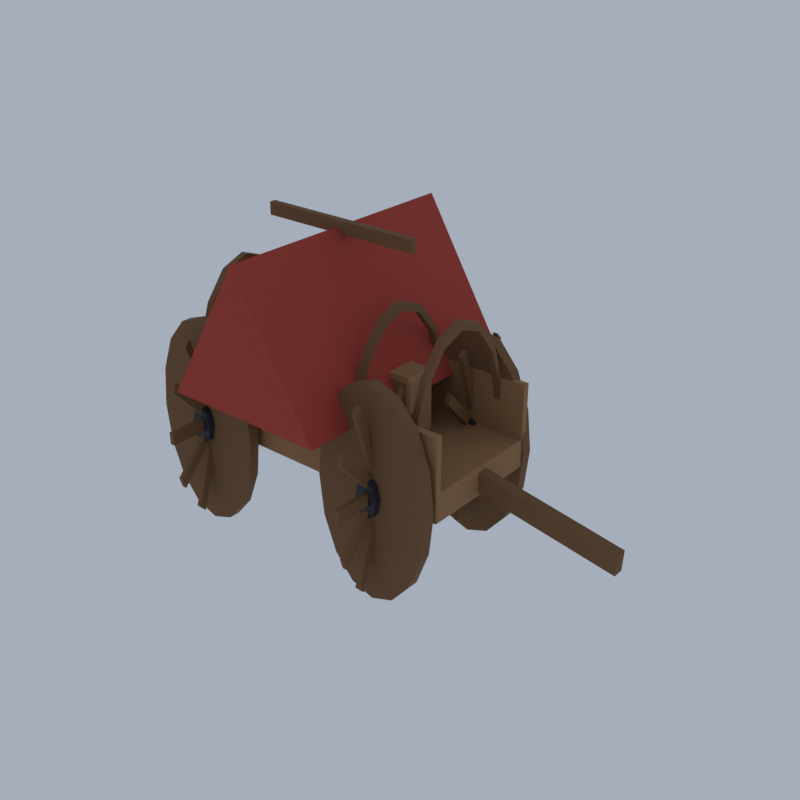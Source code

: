 # Source: DS03_02_caravan_wagon_02.blend  (saved by Blender 5.2.45; exported with 4.5.12 LTS)
import bpy
from mathutils import Matrix  # noqa: F401  (used for matrix-valued properties, if any)

bpy.ops.wm.read_factory_settings(use_empty=True)
scene = bpy.context.scene
scene.name = 'Scene'

# ---- collections
col_collection = bpy.data.collections.new('Collection'); scene.collection.children.link(col_collection)

# ---- materials (node trees are filled in below, after node groups)
mat_vh_f_plank_woodplanks = bpy.data.materials.new('vh_f_plank|WoodPlanks')
mat_vh_f_plank_woodplanks.diffuse_color = (0.3112, 0.1636, 0.06973, 1.0)
mat_vh_f_wood_wood = bpy.data.materials.new('vh_f_wood|Wood')
mat_vh_f_wood_wood.diffuse_color = (0.1768, 0.0869, 0.03288, 1.0)
mat_vh_f_iron_metal = bpy.data.materials.new('vh_f_iron|Metal')
mat_vh_f_iron_metal.diffuse_color = (0.03847, 0.03847, 0.04778, 1.0)
mat_vh_f_cloth2_fabric = bpy.data.materials.new('vh_f_cloth2|Fabric')
mat_vh_f_cloth2_fabric.diffuse_color = (0.3993, 0.05112, 0.03288, 1.0)
mat_vh_f_clay_brick = bpy.data.materials.new('vh_f_clay|Brick')
mat_vh_f_clay_brick.diffuse_color = (0.5234, 0.1975, 0.09627, 1.0)

# ---- material node trees
mat_vh_f_plank_woodplanks.use_nodes = True; mat_vh_f_plank_woodplanks.node_tree.nodes.clear()
_N = mat_vh_f_plank_woodplanks.node_tree.nodes; _L = mat_vh_f_plank_woodplanks.node_tree.links
n0 = _N.new('ShaderNodeBsdfPrincipled'); n0.name = 'Principled BSDF'; n0.location = (-200, 100)
n0.inputs[0].default_value = (0.3112, 0.1636, 0.06973, 1.0)
n0.inputs[2].default_value = 0.9
n0.inputs[10].default_value = 0.005
n1 = _N.new('ShaderNodeOutputMaterial'); n1.name = 'Material Output'; n1.location = (200, 100)
_L.new(n0.outputs[0], n1.inputs[0])
n1.is_active_output = True
mat_vh_f_wood_wood.use_nodes = True; mat_vh_f_wood_wood.node_tree.nodes.clear()
_N = mat_vh_f_wood_wood.node_tree.nodes; _L = mat_vh_f_wood_wood.node_tree.links
n0 = _N.new('ShaderNodeBsdfPrincipled'); n0.name = 'Principled BSDF'; n0.location = (-200, 100)
n0.inputs[0].default_value = (0.1768, 0.0869, 0.03288, 1.0)
n0.inputs[2].default_value = 0.9
n0.inputs[10].default_value = 0.005
n1 = _N.new('ShaderNodeOutputMaterial'); n1.name = 'Material Output'; n1.location = (200, 100)
_L.new(n0.outputs[0], n1.inputs[0])
n1.is_active_output = True
mat_vh_f_iron_metal.use_nodes = True; mat_vh_f_iron_metal.node_tree.nodes.clear()
_N = mat_vh_f_iron_metal.node_tree.nodes; _L = mat_vh_f_iron_metal.node_tree.links
n0 = _N.new('ShaderNodeBsdfPrincipled'); n0.name = 'Principled BSDF'; n0.location = (-200, 100)
n0.inputs[0].default_value = (0.03847, 0.03847, 0.04778, 1.0)
n0.inputs[1].default_value = 0.6
n0.inputs[2].default_value = 0.6
n0.inputs[10].default_value = 0.005
n1 = _N.new('ShaderNodeOutputMaterial'); n1.name = 'Material Output'; n1.location = (200, 100)
_L.new(n0.outputs[0], n1.inputs[0])
n1.is_active_output = True
mat_vh_f_cloth2_fabric.use_nodes = True; mat_vh_f_cloth2_fabric.node_tree.nodes.clear()
_N = mat_vh_f_cloth2_fabric.node_tree.nodes; _L = mat_vh_f_cloth2_fabric.node_tree.links
n0 = _N.new('ShaderNodeBsdfPrincipled'); n0.name = 'Principled BSDF'; n0.location = (-200, 100)
n0.inputs[0].default_value = (0.3993, 0.05112, 0.03288, 1.0)
n0.inputs[2].default_value = 1.0
n0.inputs[10].default_value = 0.005
n1 = _N.new('ShaderNodeOutputMaterial'); n1.name = 'Material Output'; n1.location = (200, 100)
_L.new(n0.outputs[0], n1.inputs[0])
n1.is_active_output = True
mat_vh_f_clay_brick.use_nodes = True; mat_vh_f_clay_brick.node_tree.nodes.clear()
_N = mat_vh_f_clay_brick.node_tree.nodes; _L = mat_vh_f_clay_brick.node_tree.links
n0 = _N.new('ShaderNodeBsdfPrincipled'); n0.name = 'Principled BSDF'; n0.location = (-200, 100)
n0.inputs[0].default_value = (0.5234, 0.1975, 0.09627, 1.0)
n0.inputs[2].default_value = 0.9
n0.inputs[10].default_value = 0.005
n1 = _N.new('ShaderNodeOutputMaterial'); n1.name = 'Material Output'; n1.location = (200, 100)
_L.new(n0.outputs[0], n1.inputs[0])
n1.is_active_output = True

# ---- world
world_world = bpy.data.worlds.new('World'); scene.world = world_world
world_world.use_nodes = True; world_world.node_tree.nodes.clear()
_N = world_world.node_tree.nodes; _L = world_world.node_tree.links
n0 = _N.new('ShaderNodeOutputWorld'); n0.name = 'World Output'; n0.location = (200, 100)
n1 = _N.new('ShaderNodeBackground'); n1.name = 'Background'; n1.location = (-200, 100)
n1.inputs[0].default_value = (0.42, 0.47, 0.55, 1.0)
n1.inputs[1].default_value = 0.9
_L.new(n1.outputs[0], n0.inputs[0])
n0.is_active_output = True
world_world.color = (0.05088, 0.05088, 0.05088)
world_world.sun_shadow_jitter_overblur = 0.0

# ---- meshes
me_caravan_wagon = bpy.data.meshes.new('caravan_wagon')
me_caravan_wagon.from_pydata([(-8.857, -2.45, 3.576), (-8.857, -2.5, 3.672), (-8.911, -2.45, 3.672), (-8.857, -2.5, 4.593), (-8.857, -2.45, 4.689), (-8.911, -2.45, 4.593), (-8.857, 2.45, 3.576), (-8.911, 2.45, 3.672), (-8.857, 2.5, 3.672), (-8.857, 2.45, 4.689), (-8.857, 2.5, 4.593), (-8.911, 2.45, 4.593), (3.558, -2.45, 3.576), (3.611, -2.45, 3.672), (3.558, -2.5, 3.672), (3.558, -2.45, 4.689), (3.558, -2.5, 4.593), (3.611, -2.45, 4.593), (3.558, 2.45, 3.576), (3.558, 2.5, 3.672), (3.611, 2.45, 3.672), (3.558, 2.45, 4.689), (3.611, 2.45, 4.593), (3.558, 2.5, 4.593), (-8.911, -2.542, 4.609), (3.611, -2.542, 4.609), (3.611, -2.292, 4.609), (-8.911, -2.292, 4.609), (-8.911, -2.542, 6.834), (3.611, -2.542, 6.834), (3.611, -2.292, 6.834), (-8.911, -2.292, 6.834), (-8.911, 2.292, 4.609), (3.611, 2.292, 4.609), (3.611, 2.542, 4.609), (-8.911, 2.542, 4.609), (-8.911, 2.292, 6.834), (3.611, 2.292, 6.834), (3.611, 2.542, 6.834), (-8.911, 2.542, 6.834), (-0.7714, -0.5833, 4.768), (-0.7714, -0.6667, 4.927), (-0.8608, -0.5833, 4.927), (-0.7714, -0.6667, 7.152), (-0.7714, -0.5833, 7.311), (-0.8608, -0.5833, 7.152), (-0.7714, 0.5833, 4.768), (-0.8608, 0.5833, 4.927), (-0.7714, 0.6667, 4.927), (-0.7714, 0.5833, 7.311), (-0.7714, 0.6667, 7.152), (-0.8608, 0.5833, 7.152), (0.8386, -0.5833, 4.768), (0.928, -0.5833, 4.927), (0.8386, -0.6667, 4.927), (0.8386, -0.5833, 7.311), (0.8386, -0.6667, 7.152), (0.928, -0.5833, 7.152), (0.8386, 0.5833, 4.768), (0.8386, 0.6667, 4.927), (0.928, 0.5833, 4.927), (0.8386, 0.5833, 7.311), (0.928, 0.5833, 7.152), (0.8386, 0.6667, 7.152), (-4.349, -2.75, 4.132), (-4.349, -3.167, 4.132), (-4.526, -2.75, 5.714), (-4.526, -3.167, 5.714), (-5.03, -2.75, 7.055), (-5.03, -3.167, 7.055), (-5.785, -2.75, 7.95), (-5.785, -3.167, 7.95), (-6.675, -2.75, 8.265), (-6.675, -3.167, 8.265), (-7.564, -2.75, 7.95), (-7.564, -3.167, 7.95), (-8.319, -2.75, 7.055), (-8.319, -3.167, 7.055), (-8.823, -2.75, 5.714), (-8.823, -3.167, 5.714), (-9.0, -2.75, 4.132), (-9.0, -3.167, 4.132), (-8.823, -2.75, 2.551), (-8.823, -3.167, 2.551), (-8.319, -2.75, 1.21), (-8.319, -3.167, 1.21), (-7.564, -2.75, 0.3146), (-7.564, -3.167, 0.3146), (-6.675, -2.75, 3.474e-08), (-6.675, -3.167, 0.0), (-5.785, -2.75, 0.3146), (-5.785, -3.167, 0.3146), (-5.03, -2.75, 1.21), (-5.03, -3.167, 1.21), (-4.526, -2.75, 2.551), (-4.526, -3.167, 2.551), (-6.773, -2.875, 0.1589), (-6.576, -2.875, 0.1589), (-6.576, -2.625, 0.1589), (-6.773, -2.625, 0.1589), (-6.773, -2.875, 8.106), (-6.576, -2.875, 8.106), (-6.576, -2.625, 8.106), (-6.773, -2.625, 8.106), (-6.773, -1.817, 0.5721), (-6.576, -1.817, 0.5721), (-6.576, -1.6, 0.8105), (-6.773, -1.6, 0.8105), (-6.773, -3.9, 7.454), (-6.576, -3.9, 7.454), (-6.576, -3.683, 7.693), (-6.773, -3.683, 7.693), (-6.773, -1.008, 1.939), (-6.576, -1.008, 1.939), (-6.576, -0.8833, 2.352), (-6.773, -0.8833, 2.352), (-6.773, -4.617, 5.913), (-6.576, -4.617, 5.913), (-6.576, -4.492, 6.326), (-6.773, -4.492, 6.326), (-6.773, -0.6667, 3.894), (-6.576, -0.6667, 3.894), (-6.576, -0.6667, 4.371), (-6.773, -0.6667, 4.371), (-6.773, -4.833, 3.894), (-6.576, -4.833, 3.894), (-6.576, -4.833, 4.371), (-6.773, -4.833, 4.371), (-6.773, -0.8833, 5.913), (-6.576, -0.8833, 5.913), (-6.576, -1.008, 6.326), (-6.773, -1.008, 6.326), (-6.773, -4.492, 1.939), (-6.576, -4.492, 1.939), (-6.576, -4.617, 2.352), (-6.773, -4.617, 2.352), (-6.773, -1.6, 7.454), (-6.576, -1.6, 7.454), (-6.576, -1.817, 7.693), (-6.773, -1.817, 7.693), (-6.773, -3.683, 0.5721), (-6.576, -3.683, 0.5721), (-6.576, -3.9, 0.8105), (-6.773, -3.9, 0.8105), (3.701, -2.75, 4.132), (3.701, -3.167, 4.132), (3.524, -2.75, 5.714), (3.524, -3.167, 5.714), (3.02, -2.75, 7.055), (3.02, -3.167, 7.055), (2.265, -2.75, 7.95), (2.265, -3.167, 7.95), (1.375, -2.75, 8.265), (1.375, -3.167, 8.265), (0.4853, -2.75, 7.95), (0.4853, -3.167, 7.95), (-0.2691, -2.75, 7.055), (-0.2691, -3.167, 7.055), (-0.7732, -2.75, 5.714), (-0.7732, -3.167, 5.714), (-0.9503, -2.75, 4.132), (-0.9503, -3.167, 4.132), (-0.7732, -2.75, 2.551), (-0.7732, -3.167, 2.551), (-0.2691, -2.75, 1.21), (-0.2691, -3.167, 1.21), (0.4853, -2.75, 0.3146), (0.4853, -3.167, 0.3146), (1.375, -2.75, 3.474e-08), (1.375, -3.167, 0.0), (2.265, -2.75, 0.3146), (2.265, -3.167, 0.3146), (3.02, -2.75, 1.21), (3.02, -3.167, 1.21), (3.524, -2.75, 2.551), (3.524, -3.167, 2.551), (1.277, -2.875, 0.1589), (1.474, -2.875, 0.1589), (1.474, -2.625, 0.1589), (1.277, -2.625, 0.1589), (1.277, -2.875, 8.106), (1.474, -2.875, 8.106), (1.474, -2.625, 8.106), (1.277, -2.625, 8.106), (1.277, -1.817, 0.5721), (1.474, -1.817, 0.5721), (1.474, -1.6, 0.8105), (1.277, -1.6, 0.8105), (1.277, -3.9, 7.454), (1.474, -3.9, 7.454), (1.474, -3.683, 7.693), (1.277, -3.683, 7.693), (1.277, -1.008, 1.939), (1.474, -1.008, 1.939), (1.474, -0.8833, 2.352), (1.277, -0.8833, 2.352), (1.277, -4.617, 5.913), (1.474, -4.617, 5.913), (1.474, -4.492, 6.326), (1.277, -4.492, 6.326), (1.277, -0.6667, 3.894), (1.474, -0.6667, 3.894), (1.474, -0.6667, 4.371), (1.277, -0.6667, 4.371), (1.277, -4.833, 3.894), (1.474, -4.833, 3.894), (1.474, -4.833, 4.371), (1.277, -4.833, 4.371), (1.277, -0.8833, 5.913), (1.474, -0.8833, 5.913), (1.474, -1.008, 6.326), (1.277, -1.008, 6.326), (1.277, -4.492, 1.939), (1.474, -4.492, 1.939), (1.474, -4.617, 2.352), (1.277, -4.617, 2.352), (1.277, -1.6, 7.454), (1.474, -1.6, 7.454), (1.474, -1.817, 7.693), (1.277, -1.817, 7.693), (1.277, -3.683, 0.5721), (1.474, -3.683, 0.5721), (1.474, -3.9, 0.8105), (1.277, -3.9, 0.8105), (-4.349, 2.75, 4.132), (-4.349, 2.333, 4.132), (-4.526, 2.75, 5.714), (-4.526, 2.333, 5.714), (-5.03, 2.75, 7.055), (-5.03, 2.333, 7.055), (-5.785, 2.75, 7.95), (-5.785, 2.333, 7.95), (-6.675, 2.75, 8.265), (-6.675, 2.333, 8.265), (-7.564, 2.75, 7.95), (-7.564, 2.333, 7.95), (-8.319, 2.75, 7.055), (-8.319, 2.333, 7.055), (-8.823, 2.75, 5.714), (-8.823, 2.333, 5.714), (-9.0, 2.75, 4.132), (-9.0, 2.333, 4.132), (-8.823, 2.75, 2.551), (-8.823, 2.333, 2.551), (-8.319, 2.75, 1.21), (-8.319, 2.333, 1.21), (-7.564, 2.75, 0.3146), (-7.564, 2.333, 0.3146), (-6.675, 2.75, 3.474e-08), (-6.675, 2.333, 0.0), (-5.785, 2.75, 0.3146), (-5.785, 2.333, 0.3146), (-5.03, 2.75, 1.21), (-5.03, 2.333, 1.21), (-4.526, 2.75, 2.551), (-4.526, 2.333, 2.551), (-6.773, 2.625, 0.1589), (-6.576, 2.625, 0.1589), (-6.576, 2.875, 0.1589), (-6.773, 2.875, 0.1589), (-6.773, 2.625, 8.106), (-6.576, 2.625, 8.106), (-6.576, 2.875, 8.106), (-6.773, 2.875, 8.106), (-6.773, 3.683, 0.5721), (-6.576, 3.683, 0.5721), (-6.576, 3.9, 0.8105), (-6.773, 3.9, 0.8105), (-6.773, 1.6, 7.454), (-6.576, 1.6, 7.454), (-6.576, 1.817, 7.693), (-6.773, 1.817, 7.693), (-6.773, 4.492, 1.939), (-6.576, 4.492, 1.939), (-6.576, 4.617, 2.352), (-6.773, 4.617, 2.352), (-6.773, 0.8833, 5.913), (-6.576, 0.8833, 5.913), (-6.576, 1.008, 6.326), (-6.773, 1.008, 6.326), (-6.773, 4.833, 3.894), (-6.576, 4.833, 3.894), (-6.576, 4.833, 4.371), (-6.773, 4.833, 4.371), (-6.773, 0.6667, 3.894), (-6.576, 0.6667, 3.894), (-6.576, 0.6667, 4.371), (-6.773, 0.6667, 4.371), (-6.773, 4.617, 5.913), (-6.576, 4.617, 5.913), (-6.576, 4.492, 6.326), (-6.773, 4.492, 6.326), (-6.773, 1.008, 1.939), (-6.576, 1.008, 1.939), (-6.576, 0.8833, 2.352), (-6.773, 0.8833, 2.352), (-6.773, 3.9, 7.454), (-6.576, 3.9, 7.454), (-6.576, 3.683, 7.693), (-6.773, 3.683, 7.693), (-6.773, 1.817, 0.5721), (-6.576, 1.817, 0.5721), (-6.576, 1.6, 0.8105), (-6.773, 1.6, 0.8105), (3.701, 2.75, 4.132), (3.701, 2.333, 4.132), (3.524, 2.75, 5.714), (3.524, 2.333, 5.714), (3.02, 2.75, 7.055), (3.02, 2.333, 7.055), (2.265, 2.75, 7.95), (2.265, 2.333, 7.95), (1.375, 2.75, 8.265), (1.375, 2.333, 8.265), (0.4853, 2.75, 7.95), (0.4853, 2.333, 7.95), (-0.2691, 2.75, 7.055), (-0.2691, 2.333, 7.055), (-0.7732, 2.75, 5.714), (-0.7732, 2.333, 5.714), (-0.9503, 2.75, 4.132), (-0.9503, 2.333, 4.132), (-0.7732, 2.75, 2.551), (-0.7732, 2.333, 2.551), (-0.2691, 2.75, 1.21), (-0.2691, 2.333, 1.21), (0.4853, 2.75, 0.3146), (0.4853, 2.333, 0.3146), (1.375, 2.75, 3.474e-08), (1.375, 2.333, 0.0), (2.265, 2.75, 0.3146), (2.265, 2.333, 0.3146), (3.02, 2.75, 1.21), (3.02, 2.333, 1.21), (3.524, 2.75, 2.551), (3.524, 2.333, 2.551), (1.277, 2.625, 0.1589), (1.474, 2.625, 0.1589), (1.474, 2.875, 0.1589), (1.277, 2.875, 0.1589), (1.277, 2.625, 8.106), (1.474, 2.625, 8.106), (1.474, 2.875, 8.106), (1.277, 2.875, 8.106), (1.277, 3.683, 0.5721), (1.474, 3.683, 0.5721), (1.474, 3.9, 0.8105), (1.277, 3.9, 0.8105), (1.277, 1.6, 7.454), (1.474, 1.6, 7.454), (1.474, 1.817, 7.693), (1.277, 1.817, 7.693), (1.277, 4.492, 1.939), (1.474, 4.492, 1.939), (1.474, 4.617, 2.352), (1.277, 4.617, 2.352), (1.277, 0.8833, 5.913), (1.474, 0.8833, 5.913), (1.474, 1.008, 6.326), (1.277, 1.008, 6.326), (1.277, 4.833, 3.894), (1.474, 4.833, 3.894), (1.474, 4.833, 4.371), (1.277, 4.833, 4.371), (1.277, 0.6667, 3.894), (1.474, 0.6667, 3.894), (1.474, 0.6667, 4.371), (1.277, 0.6667, 4.371), (1.277, 4.617, 5.913), (1.474, 4.617, 5.913), (1.474, 4.492, 6.326), (1.277, 4.492, 6.326), (1.277, 1.008, 1.939), (1.474, 1.008, 1.939), (1.474, 0.8833, 2.352), (1.277, 0.8833, 2.352), (1.277, 3.9, 7.454), (1.474, 3.9, 7.454), (1.474, 3.683, 7.693), (1.277, 3.683, 7.693), (1.277, 1.817, 0.5721), (1.474, 1.817, 0.5721), (1.474, 1.6, 0.8105), (1.277, 1.6, 0.8105), (-7.658, 2.417, 4.768), (-7.658, 2.583, 4.768), (-7.39, 2.583, 4.768), (-7.39, 2.417, 4.768), (-7.658, 2.233, 6.532), (-7.658, 2.387, 6.654), (-7.39, 2.387, 6.654), (-7.39, 2.233, 6.532), (-7.658, 1.709, 8.027), (-7.658, 1.827, 8.252), (-7.39, 1.827, 8.252), (-7.39, 1.709, 8.027), (-7.658, 0.9248, 9.027), (-7.658, 0.9886, 9.32), (-7.39, 0.9886, 9.32), (-7.39, 0.9248, 9.027), (-7.658, 4.765e-15, 9.377), (-7.658, 5.094e-15, 9.695), (-7.39, 1.093e-08, 9.695), (-7.39, 1.093e-08, 9.377), (-7.658, -0.9248, 9.027), (-7.658, -0.9886, 9.32), (-7.39, -0.9886, 9.32), (-7.39, -0.9248, 9.027), (-7.658, -1.709, 8.027), (-7.658, -1.827, 8.252), (-7.39, -1.827, 8.252), (-7.39, -1.709, 8.027), (-7.658, -2.233, 6.532), (-7.658, -2.387, 6.654), (-7.39, -2.387, 6.654), (-7.39, -2.233, 6.532), (-7.658, -2.417, 4.768), (-7.658, -2.583, 4.768), (-7.39, -2.583, 4.768), (-7.39, -2.417, 4.768), (-5.154, 2.417, 4.768), (-5.154, 2.583, 4.768), (-4.886, 2.583, 4.768), (-4.886, 2.417, 4.768), (-5.154, 2.233, 6.532), (-5.154, 2.387, 6.654), (-4.886, 2.387, 6.654), (-4.886, 2.233, 6.532), (-5.154, 1.709, 8.027), (-5.154, 1.827, 8.252), (-4.886, 1.827, 8.252), (-4.886, 1.709, 8.027), (-5.154, 0.9248, 9.027), (-5.154, 0.9886, 9.32), (-4.886, 0.9886, 9.32), (-4.886, 0.9248, 9.027), (-5.154, 4.765e-15, 9.377), (-5.154, 5.094e-15, 9.695), (-4.886, 1.093e-08, 9.695), (-4.886, 1.093e-08, 9.377), (-5.154, -0.9248, 9.027), (-5.154, -0.9886, 9.32), (-4.886, -0.9886, 9.32), (-4.886, -0.9248, 9.027), (-5.154, -1.709, 8.027), (-5.154, -1.827, 8.252), (-4.886, -1.827, 8.252), (-4.886, -1.709, 8.027), (-5.154, -2.233, 6.532), (-5.154, -2.387, 6.654), (-4.886, -2.387, 6.654), (-4.886, -2.233, 6.532), (-5.154, -2.417, 4.768), (-5.154, -2.583, 4.768), (-4.886, -2.583, 4.768), (-4.886, -2.417, 4.768), (-2.65, 2.417, 4.768), (-2.65, 2.583, 4.768), (-2.381, 2.583, 4.768), (-2.381, 2.417, 4.768), (-2.65, 2.233, 6.532), (-2.65, 2.387, 6.654), (-2.381, 2.387, 6.654), (-2.381, 2.233, 6.532), (-2.65, 1.709, 8.027), (-2.65, 1.827, 8.252), (-2.381, 1.827, 8.252), (-2.381, 1.709, 8.027), (-2.65, 0.9248, 9.027), (-2.65, 0.9886, 9.32), (-2.381, 0.9886, 9.32), (-2.381, 0.9248, 9.027), (-2.65, 4.765e-15, 9.377), (-2.65, 5.094e-15, 9.695), (-2.381, 1.093e-08, 9.695), (-2.381, 1.093e-08, 9.377), (-2.65, -0.9248, 9.027), (-2.65, -0.9886, 9.32), (-2.381, -0.9886, 9.32), (-2.381, -0.9248, 9.027), (-2.65, -1.709, 8.027), (-2.65, -1.827, 8.252), (-2.381, -1.827, 8.252), (-2.381, -1.709, 8.027), (-2.65, -2.233, 6.532), (-2.65, -2.387, 6.654), (-2.381, -2.387, 6.654), (-2.381, -2.233, 6.532), (-2.65, -2.417, 4.768), (-2.65, -2.583, 4.768), (-2.381, -2.583, 4.768), (-2.381, -2.417, 4.768), (-0.1453, 2.417, 4.768), (-0.1453, 2.583, 4.768), (0.123, 2.583, 4.768), (0.123, 2.417, 4.768), (-0.1453, 2.233, 6.532), (-0.1453, 2.387, 6.654), (0.123, 2.387, 6.654), (0.123, 2.233, 6.532), (-0.1453, 1.709, 8.027), (-0.1453, 1.827, 8.252), (0.123, 1.827, 8.252), (0.123, 1.709, 8.027), (-0.1453, 0.9248, 9.027), (-0.1453, 0.9886, 9.32), (0.123, 0.9886, 9.32), (0.123, 0.9248, 9.027), (-0.1453, 4.765e-15, 9.377), (-0.1453, 5.094e-15, 9.695), (0.123, 1.093e-08, 9.695), (0.123, 1.093e-08, 9.377), (-0.1453, -0.9248, 9.027), (-0.1453, -0.9886, 9.32), (0.123, -0.9886, 9.32), (0.123, -0.9248, 9.027), (-0.1453, -1.709, 8.027), (-0.1453, -1.827, 8.252), (0.123, -1.827, 8.252), (0.123, -1.709, 8.027), (-0.1453, -2.233, 6.532), (-0.1453, -2.387, 6.654), (0.123, -2.387, 6.654), (0.123, -2.233, 6.532), (-0.1453, -2.417, 4.768), (-0.1453, -2.583, 4.768), (0.123, -2.583, 4.768), (0.123, -2.417, 4.768), (2.359, 2.417, 4.768), (2.359, 2.583, 4.768), (2.627, 2.583, 4.768), (2.627, 2.417, 4.768), (2.359, 2.233, 6.532), (2.359, 2.387, 6.654), (2.627, 2.387, 6.654), (2.627, 2.233, 6.532), (2.359, 1.709, 8.027), (2.359, 1.827, 8.252), (2.627, 1.827, 8.252), (2.627, 1.709, 8.027), (2.359, 0.9248, 9.027), (2.359, 0.9886, 9.32), (2.627, 0.9886, 9.32), (2.627, 0.9248, 9.027), (2.359, 4.765e-15, 9.377), (2.359, 5.094e-15, 9.695), (2.627, 1.093e-08, 9.695), (2.627, 1.093e-08, 9.377), (2.359, -0.9248, 9.027), (2.359, -0.9886, 9.32), (2.627, -0.9886, 9.32), (2.627, -0.9248, 9.027), (2.359, -1.709, 8.027), (2.359, -1.827, 8.252), (2.627, -1.827, 8.252), (2.627, -1.709, 8.027), (2.359, -2.233, 6.532), (2.359, -2.387, 6.654), (2.627, -2.387, 6.654), (2.627, -2.233, 6.532), (2.359, -2.417, 4.768), (2.359, -2.583, 4.768), (2.627, -2.583, 4.768), (2.627, -2.417, 4.768), (-5.87, -0.125, 11.52), (0.5702, -0.125, 11.52), (0.5702, 0.125, 11.52), (-5.87, 0.125, 11.52), (-5.87, -0.125, 12.0), (0.5702, -0.125, 12.0), (0.5702, 0.125, 12.0), (-5.87, 0.125, 12.0), (3.589, -0.2083, 3.737), (8.956, -0.2083, 2.783), (8.956, 0.2083, 2.783), (3.589, 0.2083, 3.737), (3.634, -0.2083, 4.528), (9.0, -0.2083, 3.574), (9.0, 0.2083, 3.574), (3.634, 0.2083, 4.528), (-6.227, -2.75, 4.132), (-6.227, -3.417, 4.132), (-6.358, -2.75, 4.694), (-6.358, -3.417, 4.694), (-6.675, -2.75, 4.927), (-6.675, -3.417, 4.927), (-6.991, -2.75, 4.694), (-6.991, -3.417, 4.694), (-7.122, -2.75, 4.132), (-7.122, -3.417, 4.132), (-6.991, -2.75, 3.571), (-6.991, -3.417, 3.571), (-6.675, -2.75, 3.338), (-6.675, -3.417, 3.338), (-6.358, -2.75, 3.571), (-6.358, -3.417, 3.571), (1.822, -2.75, 4.132), (1.822, -3.417, 4.132), (1.691, -2.75, 4.694), (1.691, -3.417, 4.694), (1.375, -2.75, 4.927), (1.375, -3.417, 4.927), (1.059, -2.75, 4.694), (1.059, -3.417, 4.694), (0.928, -2.75, 4.132), (0.928, -3.417, 4.132), (1.059, -2.75, 3.571), (1.059, -3.417, 3.571), (1.375, -2.75, 3.338), (1.375, -3.417, 3.338), (1.691, -2.75, 3.571), (1.691, -3.417, 3.571), (-6.227, 2.75, 4.132), (-6.227, 2.083, 4.132), (-6.358, 2.75, 4.694), (-6.358, 2.083, 4.694), (-6.675, 2.75, 4.927), (-6.675, 2.083, 4.927), (-6.991, 2.75, 4.694), (-6.991, 2.083, 4.694), (-7.122, 2.75, 4.132), (-7.122, 2.083, 4.132), (-6.991, 2.75, 3.571), (-6.991, 2.083, 3.571), (-6.675, 2.75, 3.338), (-6.675, 2.083, 3.338), (-6.358, 2.75, 3.571), (-6.358, 2.083, 3.571), (1.822, 2.75, 4.132), (1.822, 2.083, 4.132), (1.691, 2.75, 4.694), (1.691, 2.083, 4.694), (1.375, 2.75, 4.927), (1.375, 2.083, 4.927), (1.059, 2.75, 4.694), (1.059, 2.083, 4.694), (0.928, 2.75, 4.132), (0.928, 2.083, 4.132), (1.059, 2.75, 3.571), (1.059, 2.083, 3.571), (1.375, 2.75, 3.338), (1.375, 2.083, 3.338), (1.691, 2.75, 3.571), (1.691, 2.083, 3.571), (-5.87, -5.0, 6.358), (0.5702, -5.0, 6.358), (-2.65, -5.0, 11.76), (-5.87, 5.0, 6.358), (0.5702, 5.0, 6.358), (-2.65, 5.0, 11.76), (-6.317, -0.5, 4.927), (-6.317, -0.5833, 5.086), (-6.406, -0.5, 5.086), (-6.317, -0.5833, 6.993), (-6.317, -0.5, 7.152), (-6.406, -0.5, 6.993), (-6.317, 0.5, 4.927), (-6.406, 0.5, 5.086), (-6.317, 0.5833, 5.086), (-6.317, 0.5, 7.152), (-6.317, 0.5833, 6.993), (-6.406, 0.5, 6.993), (-4.349, -0.5, 4.927), (-4.26, -0.5, 5.086), (-4.349, -0.5833, 5.086), (-4.349, -0.5, 7.152), (-4.349, -0.5833, 6.993), (-4.26, -0.5, 6.993), (-4.349, 0.5, 4.927), (-4.349, 0.5833, 5.086), (-4.26, 0.5, 5.086), (-4.349, 0.5, 7.152), (-4.26, 0.5, 6.993), (-4.349, 0.5833, 6.993)], [], [(0, 1, 2), (3, 4, 5), (6, 7, 8), (9, 10, 11), (12, 13, 14), (15, 16, 17), (18, 19, 20), (21, 22, 23), (6, 0, 2, 7), (1, 3, 5, 2), (4, 9, 11, 5), (10, 8, 7, 11), (18, 6, 8, 19), (9, 21, 23, 10), (22, 20, 19, 23), (12, 18, 20, 13), (21, 15, 17, 22), (16, 14, 13, 17), (0, 12, 14, 1), (15, 4, 3, 16), (6, 18, 12, 0), (2, 5, 11, 7), (14, 16, 3, 1), (21, 9, 4, 15), (8, 10, 23, 19), (20, 22, 17, 13), (24, 27, 26, 25), (28, 29, 30, 31), (24, 25, 29, 28), (25, 26, 30, 29), (26, 27, 31, 30), (27, 24, 28, 31), (32, 35, 34, 33), (36, 37, 38, 39), (32, 33, 37, 36), (33, 34, 38, 37), (34, 35, 39, 38), (35, 32, 36, 39), (40, 41, 42), (43, 44, 45), (46, 47, 48), (49, 50, 51), (52, 53, 54), (55, 56, 57), (58, 59, 60), (61, 62, 63), (46, 40, 42, 47), (41, 43, 45, 42), (44, 49, 51, 45), (50, 48, 47, 51), (58, 46, 48, 59), (49, 61, 63, 50), (62, 60, 59, 63), (52, 58, 60, 53), (61, 55, 57, 62), (56, 54, 53, 57), (40, 52, 54, 41), (55, 44, 43, 56), (46, 58, 52, 40), (42, 45, 51, 47), (54, 56, 43, 41), (61, 49, 44, 55), (48, 50, 63, 59), (60, 62, 57, 53), (94, 92, 90, 88, 86, 84, 82, 80, 78, 76, 74, 72, 70, 68, 66, 64), (65, 67, 69, 71, 73, 75, 77, 79, 81, 83, 85, 87, 89, 91, 93, 95), (64, 66, 67, 65), (66, 68, 69, 67), (68, 70, 71, 69), (70, 72, 73, 71), (72, 74, 75, 73), (74, 76, 77, 75), (76, 78, 79, 77), (78, 80, 81, 79), (80, 82, 83, 81), (82, 84, 85, 83), (84, 86, 87, 85), (86, 88, 89, 87), (88, 90, 91, 89), (90, 92, 93, 91), (92, 94, 95, 93), (94, 64, 65, 95), (96, 99, 98, 97), (100, 101, 102, 103), (96, 97, 101, 100), (97, 98, 102, 101), (98, 99, 103, 102), (99, 96, 100, 103), (104, 107, 106, 105), (108, 109, 110, 111), (104, 105, 109, 108), (105, 106, 110, 109), (106, 107, 111, 110), (107, 104, 108, 111), (112, 115, 114, 113), (116, 117, 118, 119), (112, 113, 117, 116), (113, 114, 118, 117), (114, 115, 119, 118), (115, 112, 116, 119), (120, 123, 122, 121), (124, 125, 126, 127), (120, 121, 125, 124), (121, 122, 126, 125), (122, 123, 127, 126), (123, 120, 124, 127), (128, 131, 130, 129), (132, 133, 134, 135), (128, 129, 133, 132), (129, 130, 134, 133), (130, 131, 135, 134), (131, 128, 132, 135), (136, 139, 138, 137), (140, 141, 142, 143), (136, 137, 141, 140), (137, 138, 142, 141), (138, 139, 143, 142), (139, 136, 140, 143), (174, 172, 170, 168, 166, 164, 162, 160, 158, 156, 154, 152, 150, 148, 146, 144), (145, 147, 149, 151, 153, 155, 157, 159, 161, 163, 165, 167, 169, 171, 173, 175), (144, 146, 147, 145), (146, 148, 149, 147), (148, 150, 151, 149), (150, 152, 153, 151), (152, 154, 155, 153), (154, 156, 157, 155), (156, 158, 159, 157), (158, 160, 161, 159), (160, 162, 163, 161), (162, 164, 165, 163), (164, 166, 167, 165), (166, 168, 169, 167), (168, 170, 171, 169), (170, 172, 173, 171), (172, 174, 175, 173), (174, 144, 145, 175), (176, 179, 178, 177), (180, 181, 182, 183), (176, 177, 181, 180), (177, 178, 182, 181), (178, 179, 183, 182), (179, 176, 180, 183), (184, 187, 186, 185), (188, 189, 190, 191), (184, 185, 189, 188), (185, 186, 190, 189), (186, 187, 191, 190), (187, 184, 188, 191), (192, 195, 194, 193), (196, 197, 198, 199), (192, 193, 197, 196), (193, 194, 198, 197), (194, 195, 199, 198), (195, 192, 196, 199), (200, 203, 202, 201), (204, 205, 206, 207), (200, 201, 205, 204), (201, 202, 206, 205), (202, 203, 207, 206), (203, 200, 204, 207), (208, 211, 210, 209), (212, 213, 214, 215), (208, 209, 213, 212), (209, 210, 214, 213), (210, 211, 215, 214), (211, 208, 212, 215), (216, 219, 218, 217), (220, 221, 222, 223), (216, 217, 221, 220), (217, 218, 222, 221), (218, 219, 223, 222), (219, 216, 220, 223), (254, 252, 250, 248, 246, 244, 242, 240, 238, 236, 234, 232, 230, 228, 226, 224), (225, 227, 229, 231, 233, 235, 237, 239, 241, 243, 245, 247, 249, 251, 253, 255), (224, 226, 227, 225), (226, 228, 229, 227), (228, 230, 231, 229), (230, 232, 233, 231), (232, 234, 235, 233), (234, 236, 237, 235), (236, 238, 239, 237), (238, 240, 241, 239), (240, 242, 243, 241), (242, 244, 245, 243), (244, 246, 247, 245), (246, 248, 249, 247), (248, 250, 251, 249), (250, 252, 253, 251), (252, 254, 255, 253), (254, 224, 225, 255), (256, 259, 258, 257), (260, 261, 262, 263), (256, 257, 261, 260), (257, 258, 262, 261), (258, 259, 263, 262), (259, 256, 260, 263), (264, 267, 266, 265), (268, 269, 270, 271), (264, 265, 269, 268), (265, 266, 270, 269), (266, 267, 271, 270), (267, 264, 268, 271), (272, 275, 274, 273), (276, 277, 278, 279), (272, 273, 277, 276), (273, 274, 278, 277), (274, 275, 279, 278), (275, 272, 276, 279), (280, 283, 282, 281), (284, 285, 286, 287), (280, 281, 285, 284), (281, 282, 286, 285), (282, 283, 287, 286), (283, 280, 284, 287), (288, 291, 290, 289), (292, 293, 294, 295), (288, 289, 293, 292), (289, 290, 294, 293), (290, 291, 295, 294), (291, 288, 292, 295), (296, 299, 298, 297), (300, 301, 302, 303), (296, 297, 301, 300), (297, 298, 302, 301), (298, 299, 303, 302), (299, 296, 300, 303), (334, 332, 330, 328, 326, 324, 322, 320, 318, 316, 314, 312, 310, 308, 306, 304), (305, 307, 309, 311, 313, 315, 317, 319, 321, 323, 325, 327, 329, 331, 333, 335), (304, 306, 307, 305), (306, 308, 309, 307), (308, 310, 311, 309), (310, 312, 313, 311), (312, 314, 315, 313), (314, 316, 317, 315), (316, 318, 319, 317), (318, 320, 321, 319), (320, 322, 323, 321), (322, 324, 325, 323), (324, 326, 327, 325), (326, 328, 329, 327), (328, 330, 331, 329), (330, 332, 333, 331), (332, 334, 335, 333), (334, 304, 305, 335), (336, 339, 338, 337), (340, 341, 342, 343), (336, 337, 341, 340), (337, 338, 342, 341), (338, 339, 343, 342), (339, 336, 340, 343), (344, 347, 346, 345), (348, 349, 350, 351), (344, 345, 349, 348), (345, 346, 350, 349), (346, 347, 351, 350), (347, 344, 348, 351), (352, 355, 354, 353), (356, 357, 358, 359), (352, 353, 357, 356), (353, 354, 358, 357), (354, 355, 359, 358), (355, 352, 356, 359), (360, 363, 362, 361), (364, 365, 366, 367), (360, 361, 365, 364), (361, 362, 366, 365), (362, 363, 367, 366), (363, 360, 364, 367), (368, 371, 370, 369), (372, 373, 374, 375), (368, 369, 373, 372), (369, 370, 374, 373), (370, 371, 375, 374), (371, 368, 372, 375), (376, 379, 378, 377), (380, 381, 382, 383), (376, 377, 381, 380), (377, 378, 382, 381), (378, 379, 383, 382), (379, 376, 380, 383), (384, 388, 389, 385), (385, 389, 390, 386), (386, 390, 391, 387), (387, 391, 388, 384), (388, 392, 393, 389), (389, 393, 394, 390), (390, 394, 395, 391), (391, 395, 392, 388), (392, 396, 397, 393), (393, 397, 398, 394), (394, 398, 399, 395), (395, 399, 396, 392), (396, 400, 401, 397), (397, 401, 402, 398), (398, 402, 403, 399), (399, 403, 400, 396), (400, 404, 405, 401), (401, 405, 406, 402), (402, 406, 407, 403), (403, 407, 404, 400), (404, 408, 409, 405), (405, 409, 410, 406), (406, 410, 411, 407), (407, 411, 408, 404), (408, 412, 413, 409), (409, 413, 414, 410), (410, 414, 415, 411), (411, 415, 412, 408), (412, 416, 417, 413), (413, 417, 418, 414), (414, 418, 419, 415), (415, 419, 416, 412), (387, 384, 385, 386), (416, 419, 418, 417), (420, 424, 425, 421), (421, 425, 426, 422), (422, 426, 427, 423), (423, 427, 424, 420), (424, 428, 429, 425), (425, 429, 430, 426), (426, 430, 431, 427), (427, 431, 428, 424), (428, 432, 433, 429), (429, 433, 434, 430), (430, 434, 435, 431), (431, 435, 432, 428), (432, 436, 437, 433), (433, 437, 438, 434), (434, 438, 439, 435), (435, 439, 436, 432), (436, 440, 441, 437), (437, 441, 442, 438), (438, 442, 443, 439), (439, 443, 440, 436), (440, 444, 445, 441), (441, 445, 446, 442), (442, 446, 447, 443), (443, 447, 444, 440), (444, 448, 449, 445), (445, 449, 450, 446), (446, 450, 451, 447), (447, 451, 448, 444), (448, 452, 453, 449), (449, 453, 454, 450), (450, 454, 455, 451), (451, 455, 452, 448), (423, 420, 421, 422), (452, 455, 454, 453), (456, 460, 461, 457), (457, 461, 462, 458), (458, 462, 463, 459), (459, 463, 460, 456), (460, 464, 465, 461), (461, 465, 466, 462), (462, 466, 467, 463), (463, 467, 464, 460), (464, 468, 469, 465), (465, 469, 470, 466), (466, 470, 471, 467), (467, 471, 468, 464), (468, 472, 473, 469), (469, 473, 474, 470), (470, 474, 475, 471), (471, 475, 472, 468), (472, 476, 477, 473), (473, 477, 478, 474), (474, 478, 479, 475), (475, 479, 476, 472), (476, 480, 481, 477), (477, 481, 482, 478), (478, 482, 483, 479), (479, 483, 480, 476), (480, 484, 485, 481), (481, 485, 486, 482), (482, 486, 487, 483), (483, 487, 484, 480), (484, 488, 489, 485), (485, 489, 490, 486), (486, 490, 491, 487), (487, 491, 488, 484), (459, 456, 457, 458), (488, 491, 490, 489), (492, 496, 497, 493), (493, 497, 498, 494), (494, 498, 499, 495), (495, 499, 496, 492), (496, 500, 501, 497), (497, 501, 502, 498), (498, 502, 503, 499), (499, 503, 500, 496), (500, 504, 505, 501), (501, 505, 506, 502), (502, 506, 507, 503), (503, 507, 504, 500), (504, 508, 509, 505), (505, 509, 510, 506), (506, 510, 511, 507), (507, 511, 508, 504), (508, 512, 513, 509), (509, 513, 514, 510), (510, 514, 515, 511), (511, 515, 512, 508), (512, 516, 517, 513), (513, 517, 518, 514), (514, 518, 519, 515), (515, 519, 516, 512), (516, 520, 521, 517), (517, 521, 522, 518), (518, 522, 523, 519), (519, 523, 520, 516), (520, 524, 525, 521), (521, 525, 526, 522), (522, 526, 527, 523), (523, 527, 524, 520), (495, 492, 493, 494), (524, 527, 526, 525), (528, 532, 533, 529), (529, 533, 534, 530), (530, 534, 535, 531), (531, 535, 532, 528), (532, 536, 537, 533), (533, 537, 538, 534), (534, 538, 539, 535), (535, 539, 536, 532), (536, 540, 541, 537), (537, 541, 542, 538), (538, 542, 543, 539), (539, 543, 540, 536), (540, 544, 545, 541), (541, 545, 546, 542), (542, 546, 547, 543), (543, 547, 544, 540), (544, 548, 549, 545), (545, 549, 550, 546), (546, 550, 551, 547), (547, 551, 548, 544), (548, 552, 553, 549), (549, 553, 554, 550), (550, 554, 555, 551), (551, 555, 552, 548), (552, 556, 557, 553), (553, 557, 558, 554), (554, 558, 559, 555), (555, 559, 556, 552), (556, 560, 561, 557), (557, 561, 562, 558), (558, 562, 563, 559), (559, 563, 560, 556), (531, 528, 529, 530), (560, 563, 562, 561), (564, 567, 566, 565), (568, 569, 570, 571), (564, 565, 569, 568), (565, 566, 570, 569), (566, 567, 571, 570), (567, 564, 568, 571), (572, 575, 574, 573), (576, 577, 578, 579), (572, 573, 577, 576), (573, 574, 578, 577), (574, 575, 579, 578), (575, 572, 576, 579), (594, 592, 590, 588, 586, 584, 582, 580), (581, 583, 585, 587, 589, 591, 593, 595), (580, 582, 583, 581), (582, 584, 585, 583), (584, 586, 587, 585), (586, 588, 589, 587), (588, 590, 591, 589), (590, 592, 593, 591), (592, 594, 595, 593), (594, 580, 581, 595), (610, 608, 606, 604, 602, 600, 598, 596), (597, 599, 601, 603, 605, 607, 609, 611), (596, 598, 599, 597), (598, 600, 601, 599), (600, 602, 603, 601), (602, 604, 605, 603), (604, 606, 607, 605), (606, 608, 609, 607), (608, 610, 611, 609), (610, 596, 597, 611), (626, 624, 622, 620, 618, 616, 614, 612), (613, 615, 617, 619, 621, 623, 625, 627), (612, 614, 615, 613), (614, 616, 617, 615), (616, 618, 619, 617), (618, 620, 621, 619), (620, 622, 623, 621), (622, 624, 625, 623), (624, 626, 627, 625), (626, 612, 613, 627), (642, 640, 638, 636, 634, 632, 630, 628), (629, 631, 633, 635, 637, 639, 641, 643), (628, 630, 631, 629), (630, 632, 633, 631), (632, 634, 635, 633), (634, 636, 637, 635), (636, 638, 639, 637), (638, 640, 641, 639), (640, 642, 643, 641), (642, 628, 629, 643), (644, 645, 646), (647, 649, 648), (644, 647, 648, 645), (645, 648, 649, 646), (646, 649, 647, 644), (650, 651, 652), (653, 654, 655), (656, 657, 658), (659, 660, 661), (662, 663, 664), (665, 666, 667), (668, 669, 670), (671, 672, 673), (656, 650, 652, 657), (651, 653, 655, 652), (654, 659, 661, 655), (660, 658, 657, 661), (668, 656, 658, 669), (659, 671, 673, 660), (672, 670, 669, 673), (662, 668, 670, 663), (671, 665, 667, 672), (666, 664, 663, 667), (650, 662, 664, 651), (665, 654, 653, 666), (656, 668, 662, 650), (652, 655, 661, 657), (664, 666, 653, 651), (671, 659, 654, 665), (658, 660, 673, 669), (670, 672, 667, 663)])
me_caravan_wagon.polygons.foreach_set('use_smooth', [True] * 533)
me_caravan_wagon.polygons.foreach_set('material_index', [0, 0, 0, 0, 0, 0, 0, 0, 0, 0, 0, 0, 0, 0, 0, 0, 0, 0, 0, 0, 0, 0, 0, 0, 0, 0, 0, 0, 0, 0, 0, 0, 0, 0, 0, 0, 0, 0, 0, 0, 0, 0, 0, 0, 0, 0, 0, 0, 0, 0, 0, 0, 0, 0, 0, 0, 0, 0, 0, 0, 0, 0, 0, 0, 1, 1, 1, 1, 1, 1, 1, 1, 1, 1, 1, 1, 1, 1, 1, 1, 1, 1, 1, 1, 1, 1, 1, 1, 1, 1, 1, 1, 1, 1, 1, 1, 1, 1, 1, 1, 1, 1, 1, 1, 1, 1, 1, 1, 1, 1, 1, 1, 1, 1, 1, 1, 1, 1, 1, 1, 1, 1, 1, 1, 1, 1, 1, 1, 1, 1, 1, 1, 1, 1, 1, 1, 1, 1, 1, 1, 1, 1, 1, 1, 1, 1, 1, 1, 1, 1, 1, 1, 1, 1, 1, 1, 1, 1, 1, 1, 1, 1, 1, 1, 1, 1, 1, 1, 1, 1, 1, 1, 1, 1, 1, 1, 1, 1, 1, 1, 1, 1, 1, 1, 1, 1, 1, 1, 1, 1, 1, 1, 1, 1, 1, 1, 1, 1, 1, 1, 1, 1, 1, 1, 1, 1, 1, 1, 1, 1, 1, 1, 1, 1, 1, 1, 1, 1, 1, 1, 1, 1, 1, 1, 1, 1, 1, 1, 1, 1, 1, 1, 1, 1, 1, 1, 1, 1, 1, 1, 1, 1, 1, 1, 1, 1, 1, 1, 1, 1, 1, 1, 1, 1, 1, 1, 1, 1, 1, 1, 1, 1, 1, 1, 1, 1, 1, 1, 1, 1, 1, 1, 1, 1, 1, 1, 1, 1, 1, 1, 1, 1, 1, 1, 1, 1, 1, 1, 1, 1, 1, 1, 1, 1, 1, 1, 1, 1, 1, 1, 1, 1, 1, 1, 1, 1, 1, 1, 1, 1, 1, 1, 1, 1, 1, 1, 1, 1, 1, 1, 1, 1, 1, 1, 1, 1, 1, 1, 1, 1, 1, 1, 1, 1, 1, 1, 1, 1, 1, 1, 1, 1, 1, 1, 1, 1, 1, 1, 1, 1, 1, 1, 1, 1, 1, 1, 1, 1, 1, 1, 1, 1, 1, 1, 1, 1, 1, 1, 1, 1, 1, 1, 1, 1, 1, 1, 1, 1, 1, 1, 1, 1, 1, 1, 1, 1, 1, 1, 1, 1, 1, 1, 1, 1, 1, 1, 1, 1, 1, 1, 1, 1, 1, 1, 1, 1, 1, 1, 1, 1, 1, 1, 1, 1, 1, 1, 1, 1, 1, 1, 1, 1, 1, 1, 1, 1, 1, 1, 1, 1, 1, 1, 1, 1, 1, 1, 1, 1, 1, 1, 1, 1, 1, 1, 1, 1, 1, 1, 1, 1, 1, 1, 1, 1, 1, 1, 1, 1, 1, 1, 1, 1, 2, 2, 2, 2, 2, 2, 2, 2, 2, 2, 2, 2, 2, 2, 2, 2, 2, 2, 2, 2, 2, 2, 2, 2, 2, 2, 2, 2, 2, 2, 2, 2, 2, 2, 2, 2, 2, 2, 2, 2, 3, 3, 3, 3, 3, 4, 4, 4, 4, 4, 4, 4, 4, 4, 4, 4, 4, 4, 4, 4, 4, 4, 4, 4, 4, 4, 4, 4, 4, 4, 4])
_k = set([(0, 1), (0, 2), (0, 6), (0, 12), (1, 2), (1, 3), (1, 14), (2, 5), (2, 7), (3, 4), (3, 5), (3, 16), (4, 5), (4, 9), (4, 15), (5, 11), (6, 7), (6, 8), (6, 18), (7, 8), (7, 11), (8, 10), (8, 19), (9, 10), (9, 11), (9, 21), (10, 11), (10, 23), (12, 13), (12, 14), (12, 18), (13, 14), (13, 17), (13, 20), (14, 16), (15, 16), (15, 17), (15, 21), (16, 17), (17, 22), (18, 19), (18, 20), (19, 20), (19, 23), (20, 22), (21, 22), (21, 23), (22, 23), (24, 25), (24, 27), (24, 28), (25, 26), (25, 29), (26, 27), (26, 30), (27, 31), (28, 29), (28, 31), (29, 30), (30, 31), (32, 33), (32, 35), (32, 36), (33, 34), (33, 37), (34, 35), (34, 38), (35, 39), (36, 37), (36, 39), (37, 38), (38, 39), (40, 41), (40, 42), (40, 46), (40, 52), (41, 42), (41, 43), (41, 54), (42, 45), (42, 47), (43, 44), (43, 45), (43, 56), (44, 45), (44, 49), (44, 55), (45, 51), (46, 47), (46, 48), (46, 58), (47, 48), (47, 51), (48, 50), (48, 59), (49, 50), (49, 51), (49, 61), (50, 51), (50, 63), (52, 53), (52, 54), (52, 58), (53, 54), (53, 57), (53, 60), (54, 56), (55, 56), (55, 57), (55, 61), (56, 57), (57, 62), (58, 59), (58, 60), (59, 60), (59, 63), (60, 62), (61, 62), (61, 63), (62, 63), (64, 66), (64, 94), (65, 67), (65, 95), (66, 68), (67, 69), (68, 70), (69, 71), (70, 72), (71, 73), (72, 74), (73, 75), (74, 76), (75, 77), (76, 78), (77, 79), (78, 80), (79, 81), (80, 82), (81, 83), (82, 84), (83, 85), (84, 86), (85, 87), (86, 88), (87, 89), (88, 90), (89, 91), (90, 92), (91, 93), (92, 94), (93, 95), (96, 97), (96, 99), (96, 100), (97, 98), (97, 101), (98, 99), (98, 102), (99, 103), (100, 101), (100, 103), (101, 102), (102, 103), (104, 105), (104, 107), (104, 108), (105, 106), (105, 109), (106, 107), (106, 110), (107, 111), (108, 109), (108, 111), (109, 110), (110, 111), (112, 113), (112, 115), (112, 116), (113, 114), (113, 117), (114, 115), (114, 118), (115, 119), (116, 117), (116, 119), (117, 118), (118, 119), (120, 121), (120, 123), (120, 124), (121, 122), (121, 125), (122, 123), (122, 126), (123, 127), (124, 125), (124, 127), (125, 126), (126, 127), (128, 129), (128, 131), (128, 132), (129, 130), (129, 133), (130, 131), (130, 134), (131, 135), (132, 133), (132, 135), (133, 134), (134, 135), (136, 137), (136, 139), (136, 140), (137, 138), (137, 141), (138, 139), (138, 142), (139, 143), (140, 141), (140, 143), (141, 142), (142, 143), (144, 146), (144, 174), (145, 147), (145, 175), (146, 148), (147, 149), (148, 150), (149, 151), (150, 152), (151, 153), (152, 154), (153, 155), (154, 156), (155, 157), (156, 158), (157, 159), (158, 160), (159, 161), (160, 162), (161, 163), (162, 164), (163, 165), (164, 166), (165, 167), (166, 168), (167, 169), (168, 170), (169, 171), (170, 172), (171, 173), (172, 174), (173, 175), (176, 177), (176, 179), (176, 180), (177, 178), (177, 181), (178, 179), (178, 182), (179, 183), (180, 181), (180, 183), (181, 182), (182, 183), (184, 185), (184, 187), (184, 188), (185, 186), (185, 189), (186, 187), (186, 190), (187, 191), (188, 189), (188, 191), (189, 190), (190, 191), (192, 193), (192, 195), (192, 196), (193, 194), (193, 197), (194, 195), (194, 198), (195, 199), (196, 197), (196, 199), (197, 198), (198, 199), (200, 201), (200, 203), (200, 204), (201, 202), (201, 205), (202, 203), (202, 206), (203, 207), (204, 205), (204, 207), (205, 206), (206, 207), (208, 209), (208, 211), (208, 212), (209, 210), (209, 213), (210, 211), (210, 214), (211, 215), (212, 213), (212, 215), (213, 214), (214, 215), (216, 217), (216, 219), (216, 220), (217, 218), (217, 221), (218, 219), (218, 222), (219, 223), (220, 221), (220, 223), (221, 222), (222, 223), (224, 226), (224, 254), (225, 227), (225, 255), (226, 228), (227, 229), (228, 230), (229, 231), (230, 232), (231, 233), (232, 234), (233, 235), (234, 236), (235, 237), (236, 238), (237, 239), (238, 240), (239, 241), (240, 242), (241, 243), (242, 244), (243, 245), (244, 246), (245, 247), (246, 248), (247, 249), (248, 250), (249, 251), (250, 252), (251, 253), (252, 254), (253, 255), (256, 257), (256, 259), (256, 260), (257, 258), (257, 261), (258, 259), (258, 262), (259, 263), (260, 261), (260, 263), (261, 262), (262, 263), (264, 265), (264, 267), (264, 268), (265, 266), (265, 269), (266, 267), (266, 270), (267, 271), (268, 269), (268, 271), (269, 270), (270, 271), (272, 273), (272, 275), (272, 276), (273, 274), (273, 277), (274, 275), (274, 278), (275, 279), (276, 277), (276, 279), (277, 278), (278, 279), (280, 281), (280, 283), (280, 284), (281, 282), (281, 285), (282, 283), (282, 286), (283, 287), (284, 285), (284, 287), (285, 286), (286, 287), (288, 289), (288, 291), (288, 292), (289, 290), (289, 293), (290, 291), (290, 294), (291, 295), (292, 293), (292, 295), (293, 294), (294, 295), (296, 297), (296, 299), (296, 300), (297, 298), (297, 301), (298, 299), (298, 302), (299, 303), (300, 301), (300, 303), (301, 302), (302, 303), (304, 306), (304, 334), (305, 307), (305, 335), (306, 308), (307, 309), (308, 310), (309, 311), (310, 312), (311, 313), (312, 314), (313, 315), (314, 316), (315, 317), (316, 318), (317, 319), (318, 320), (319, 321), (320, 322), (321, 323), (322, 324), (323, 325), (324, 326), (325, 327), (326, 328), (327, 329), (328, 330), (329, 331), (330, 332), (331, 333), (332, 334), (333, 335), (336, 337), (336, 339), (336, 340), (337, 338), (337, 341), (338, 339), (338, 342), (339, 343), (340, 341), (340, 343), (341, 342), (342, 343), (344, 345), (344, 347), (344, 348), (345, 346), (345, 349), (346, 347), (346, 350), (347, 351), (348, 349), (348, 351), (349, 350), (350, 351), (352, 353), (352, 355), (352, 356), (353, 354), (353, 357), (354, 355), (354, 358), (355, 359), (356, 357), (356, 359), (357, 358), (358, 359), (360, 361), (360, 363), (360, 364), (361, 362), (361, 365), (362, 363), (362, 366), (363, 367), (364, 365), (364, 367), (365, 366), (366, 367), (368, 369), (368, 371), (368, 372), (369, 370), (369, 373), (370, 371), (370, 374), (371, 375), (372, 373), (372, 375), (373, 374), (374, 375), (376, 377), (376, 379), (376, 380), (377, 378), (377, 381), (378, 379), (378, 382), (379, 383), (380, 381), (380, 383), (381, 382), (382, 383), (384, 385), (384, 387), (384, 388), (385, 386), (385, 389), (386, 387), (386, 390), (387, 391), (388, 392), (389, 393), (390, 394), (391, 395), (392, 396), (393, 397), (394, 398), (395, 399), (396, 400), (397, 401), (398, 402), (399, 403), (400, 404), (401, 405), (402, 406), (403, 407), (404, 408), (405, 409), (406, 410), (407, 411), (408, 412), (409, 413), (410, 414), (411, 415), (412, 416), (413, 417), (414, 418), (415, 419), (416, 417), (416, 419), (417, 418), (418, 419), (420, 421), (420, 423), (420, 424), (421, 422), (421, 425), (422, 423), (422, 426), (423, 427), (424, 428), (425, 429), (426, 430), (427, 431), (428, 432), (429, 433), (430, 434), (431, 435), (432, 436), (433, 437), (434, 438), (435, 439), (436, 440), (437, 441), (438, 442), (439, 443), (440, 444), (441, 445), (442, 446), (443, 447), (444, 448), (445, 449), (446, 450), (447, 451), (448, 452), (449, 453), (450, 454), (451, 455), (452, 453), (452, 455), (453, 454), (454, 455), (456, 457), (456, 459), (456, 460), (457, 458), (457, 461), (458, 459), (458, 462), (459, 463), (460, 464), (461, 465), (462, 466), (463, 467), (464, 468), (465, 469), (466, 470), (467, 471), (468, 472), (469, 473), (470, 474), (471, 475), (472, 476), (473, 477), (474, 478), (475, 479), (476, 480), (477, 481), (478, 482), (479, 483), (480, 484), (481, 485), (482, 486), (483, 487), (484, 488), (485, 489), (486, 490), (487, 491), (488, 489), (488, 491), (489, 490), (490, 491), (492, 493), (492, 495), (492, 496), (493, 494), (493, 497), (494, 495), (494, 498), (495, 499), (496, 500), (497, 501), (498, 502), (499, 503), (500, 504), (501, 505), (502, 506), (503, 507), (504, 508), (505, 509), (506, 510), (507, 511), (508, 512), (509, 513), (510, 514), (511, 515), (512, 516), (513, 517), (514, 518), (515, 519), (516, 520), (517, 521), (518, 522), (519, 523), (520, 524), (521, 525), (522, 526), (523, 527), (524, 525), (524, 527), (525, 526), (526, 527), (528, 529), (528, 531), (528, 532), (529, 530), (529, 533), (530, 531), (530, 534), (531, 535), (532, 536), (533, 537), (534, 538), (535, 539), (536, 540), (537, 541), (538, 542), (539, 543), (540, 544), (541, 545), (542, 546), (543, 547), (544, 548), (545, 549), (546, 550), (547, 551), (548, 552), (549, 553), (550, 554), (551, 555), (552, 556), (553, 557), (554, 558), (555, 559), (556, 560), (557, 561), (558, 562), (559, 563), (560, 561), (560, 563), (561, 562), (562, 563), (564, 565), (564, 567), (564, 568), (565, 566), (565, 569), (566, 567), (566, 570), (567, 571), (568, 569), (568, 571), (569, 570), (570, 571), (572, 573), (572, 575), (572, 576), (573, 574), (573, 577), (574, 575), (574, 578), (575, 579), (576, 577), (576, 579), (577, 578), (578, 579), (580, 581), (580, 582), (580, 594), (581, 583), (581, 595), (582, 583), (582, 584), (583, 585), (584, 585), (584, 586), (585, 587), (586, 587), (586, 588), (587, 589), (588, 589), (588, 590), (589, 591), (590, 591), (590, 592), (591, 593), (592, 593), (592, 594), (593, 595), (594, 595), (596, 597), (596, 598), (596, 610), (597, 599), (597, 611), (598, 599), (598, 600), (599, 601), (600, 601), (600, 602), (601, 603), (602, 603), (602, 604), (603, 605), (604, 605), (604, 606), (605, 607), (606, 607), (606, 608), (607, 609), (608, 609), (608, 610), (609, 611), (610, 611), (612, 613), (612, 614), (612, 626), (613, 615), (613, 627), (614, 615), (614, 616), (615, 617), (616, 617), (616, 618), (617, 619), (618, 619), (618, 620), (619, 621), (620, 621), (620, 622), (621, 623), (622, 623), (622, 624), (623, 625), (624, 625), (624, 626), (625, 627), (626, 627), (628, 629), (628, 630), (628, 642), (629, 631), (629, 643), (630, 631), (630, 632), (631, 633), (632, 633), (632, 634), (633, 635), (634, 635), (634, 636), (635, 637), (636, 637), (636, 638), (637, 639), (638, 639), (638, 640), (639, 641), (640, 641), (640, 642), (641, 643), (642, 643), (644, 645), (644, 646), (644, 647), (645, 646), (645, 648), (646, 649), (647, 648), (647, 649), (648, 649), (650, 651), (650, 652), (650, 656), (650, 662), (651, 652), (651, 653), (651, 664), (652, 655), (652, 657), (653, 654), (653, 655), (653, 666), (654, 655), (654, 659), (654, 665), (655, 661), (656, 657), (656, 658), (656, 668), (657, 658), (657, 661), (658, 660), (658, 669), (659, 660), (659, 661), (659, 671), (660, 661), (660, 673), (662, 663), (662, 664), (662, 668), (663, 664), (663, 667), (663, 670), (664, 666), (665, 666), (665, 667), (665, 671), (666, 667), (667, 672), (668, 669), (668, 670), (669, 670), (669, 673), (670, 672), (671, 672), (671, 673), (672, 673)])
me_caravan_wagon.attributes.new('sharp_edge', 'BOOLEAN', 'EDGE').data.foreach_set('value', [ (min(e.vertices), max(e.vertices)) in _k for e in me_caravan_wagon.edges])
me_caravan_wagon.materials.append(mat_vh_f_plank_woodplanks)
me_caravan_wagon.materials.append(mat_vh_f_wood_wood)
me_caravan_wagon.materials.append(mat_vh_f_iron_metal)
me_caravan_wagon.materials.append(mat_vh_f_cloth2_fabric)
me_caravan_wagon.materials.append(mat_vh_f_clay_brick)
me_caravan_wagon.update()

# ---- objects
ob_caravan_wagon = bpy.data.objects.new('caravan_wagon', me_caravan_wagon)

# ---- transforms, parenting, visibility, modifiers, constraints
ob_caravan_wagon.location = (0.0, 0.0, 0.0)

# ---- collection membership
scene.collection.objects.link(ob_caravan_wagon)

# ---- scene / render settings (as saved in the file)
scene.frame_start = 1; scene.frame_end = 250; scene.frame_set(1)
scene.render.engine = 'CYCLES'
scene.render.resolution_x = 420
scene.render.resolution_y = 420
scene.render.bake_bias = 0.0
scene.render.bake_samples = 0
scene.render.compositor_device = 'GPU'
scene.cycles.samples = 24
scene.cycles.adaptive_threshold = 0.05
scene.cycles.max_bounces = 4
scene.cycles.diffuse_bounces = 2
scene.cycles.glossy_bounces = 2
scene.cycles.transmission_bounces = 2
scene.cycles.transparent_max_bounces = 4
scene.eevee.taa_render_samples = 48
scene.eevee.use_volume_custom_range = False
scene.eevee.fast_gi_thickness_near = 0.1
scene.eevee.fast_gi_thickness_far = 0.0
scene.eevee.ray_tracing_options.screen_trace_thickness = 0.1
scene.view_settings.view_transform = 'Standard'
bpy.context.view_layer.update()

# ---- added for rendering (the .blend has no active camera): camera
cam_auto = bpy.data.cameras.new('AutoCamera')
cam_auto.lens = 50.0
cam_auto.sensor_width = 36.0
cam_auto.clip_end = 1000.0
ob_auto_camera = bpy.data.objects.new('AutoCamera', cam_auto)
scene.collection.objects.link(ob_auto_camera)
ob_auto_camera.location = (22.0506, -26.4608, 23.6405)
ob_auto_camera.rotation_euler = (1.09748, -7.21219e-08, 0.694738)
scene.camera = ob_auto_camera
bpy.context.view_layer.update()
